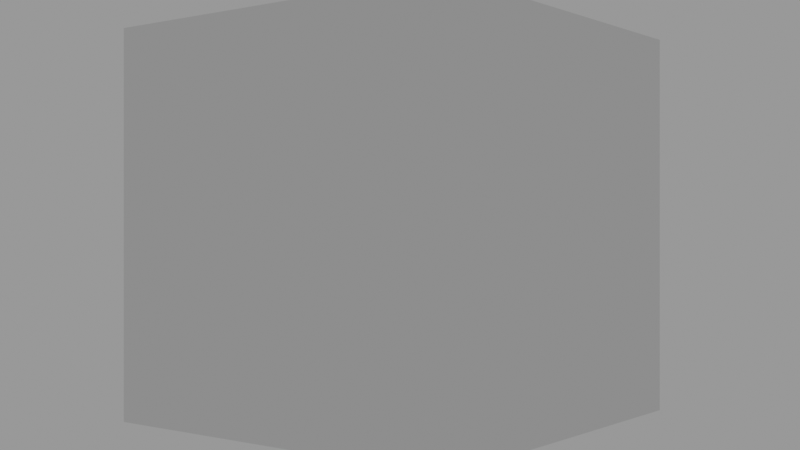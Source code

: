 # Source: Procedural_Camera_rebuild.blend  (saved by Blender 2.83.19; exported with 4.5.12 LTS)
import bpy
from mathutils import Matrix  # noqa: F401  (used for matrix-valued properties, if any)

bpy.ops.wm.read_factory_settings(use_empty=True)
scene = bpy.context.scene
scene.name = 'Scene'

# ---- collections
col_collection_1 = bpy.data.collections.new('Collection 1'); scene.collection.children.link(col_collection_1)

# ---- cameras
cam_camera = bpy.data.cameras.new('Camera')
cam_camera.dof.use_dof = True
cam_camera.dof.aperture_fstop = 2.0

# ---- meshes
me_cube = bpy.data.meshes.new('Cube')
me_cube.from_pydata([(-1.0, -1.0, -1.0), (-1.0, -1.0, 1.0), (-1.0, 1.0, -1.0), (-1.0, 1.0, 1.0), (1.0, -1.0, -1.0), (1.0, -1.0, 1.0), (1.0, 1.0, -1.0), (1.0, 1.0, 1.0)], [], [(0, 1, 3, 2), (2, 3, 7, 6), (6, 7, 5, 4), (4, 5, 1, 0), (2, 6, 4, 0), (7, 3, 1, 5)])
_uv = me_cube.uv_layers.new(name='UVMap')
_uv.uv.foreach_set('vector', [0.375, 0.0, 0.625, 0.0, 0.625, 0.25, 0.375, 0.25, 0.375, 0.25, 0.625, 0.25, 0.625, 0.5, 0.375, 0.5, 0.375, 0.5, 0.625, 0.5, 0.625, 0.75, 0.375, 0.75, 0.375, 0.75, 0.625, 0.75, 0.625, 1.0, 0.375, 1.0, 0.125, 0.5, 0.375, 0.5, 0.375, 0.75, 0.125, 0.75, 0.625, 0.5, 0.875, 0.5, 0.875, 0.75, 0.625, 0.75])
me_cube.use_remesh_fix_poles = True
me_cube.use_remesh_preserve_attributes = False
me_cube.use_mirror_vertex_groups = False
me_cube.update()

# ---- objects
ob_an_camera = bpy.data.objects.new('AN Camera', cam_camera)
ob_an_camera_focus = bpy.data.objects.new('AN Camera Focus', None)
ob_cube = bpy.data.objects.new('Cube', me_cube)

# ---- transforms, parenting, visibility, modifiers, constraints
ob_an_camera.location = (-3.561, 4.605, 0.0)
ob_an_camera.rotation_euler = (1.507, -1.442e-07, -0.0717)
ob_an_camera.lineart.crease_threshold = 0.0
_c = ob_an_camera.constraints.new('TRACK_TO'); _c.name = 'Track To'
_c.target = ob_an_camera_focus
ob_an_camera_focus.location = (0.0, 0.0, 0.0)
ob_an_camera_focus.empty_display_type = 'SINGLE_ARROW'
ob_an_camera_focus.lineart.crease_threshold = 0.0
ob_cube.location = (0.0, 0.0, 0.0)
ob_cube.lineart.crease_threshold = 0.0
cam_camera.dof.focus_object = ob_an_camera_focus

# ---- collection membership
scene.collection.objects.link(ob_an_camera)
scene.collection.objects.link(ob_an_camera_focus)
col_collection_1.objects.link(ob_cube)

# ---- scene / render settings (as saved in the file)
scene.camera = ob_an_camera
scene.frame_start = 1; scene.frame_end = 250; scene.frame_set(31)
scene.render.engine = 'BLENDER_EEVEE_NEXT'
scene.render.motion_blur_shutter = 1.0
scene.render.use_border = True
scene.cycles.use_denoising = False
scene.cycles.samples = 128
scene.cycles.sampling_pattern = 'TABULATED_SOBOL'
scene.cycles.use_adaptive_sampling = False
scene.cycles.use_light_tree = False
scene.cycles.transparent_max_bounces = 16
scene.eevee.use_volumetric_shadows = True
scene.eevee.use_gtao = True
scene.eevee.gtao_distance = 0.0
scene.eevee.use_raytracing = True
scene.view_settings.view_transform = 'Filmic'
bpy.context.view_layer.update()

# ---- added for rendering (the .blend has no usable light): sun + grey world if the file has none
light_auto_sun = bpy.data.lights.new('AutoSun', 'SUN')
light_auto_sun.energy = 3.0
light_auto_sun.angle = 0.0523599
ob_auto_sun = bpy.data.objects.new('AutoSun', light_auto_sun)
scene.collection.objects.link(ob_auto_sun)
ob_auto_sun.rotation_euler = (0.872665, 0.174533, 0.523599)
if scene.world is None:
    world_auto = bpy.data.worlds.new('AutoWorld')
    world_auto.color = (0.3, 0.3, 0.3)
    scene.world = world_auto
bpy.context.view_layer.update()
